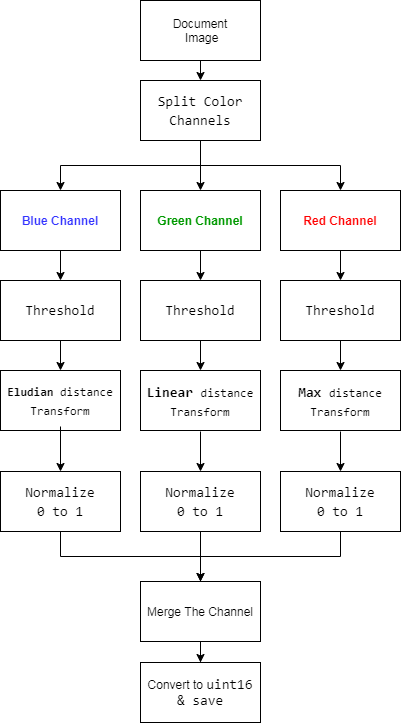

The diagram above was exported from draw.io. Its source (the exported page's mxGraphModel, read from the mxfile embedded in the PNG):
<mxGraphModel dx="868" dy="1501" grid="1" gridSize="10" guides="1" tooltips="1" connect="1" arrows="1" fold="1" page="1" pageScale="1" pageWidth="850" pageHeight="1100" math="0" shadow="0">
  <root>
    <mxCell id="0" />
    <mxCell id="1" parent="0" />
    <mxCell id="Ka-bSBakYTsZumYPECk9-22" value="&lt;div style=&quot;font-family: monospace , &amp;#34;consolas&amp;#34; , &amp;#34;courier new&amp;#34; , monospace ; font-size: 14px ; line-height: 19px&quot;&gt;&lt;div style=&quot;font-family: monospace , &amp;#34;consolas&amp;#34; , &amp;#34;courier new&amp;#34; , monospace ; line-height: 19px&quot;&gt;&lt;br&gt;&lt;/div&gt;&lt;/div&gt;" style="rounded=0;whiteSpace=wrap;html=1;" vertex="1" parent="1">
      <mxGeometry x="480" y="340" width="120" height="60" as="geometry" />
    </mxCell>
    <mxCell id="Ka-bSBakYTsZumYPECk9-20" value="&lt;div style=&quot;font-family: monospace , &amp;#34;consolas&amp;#34; , &amp;#34;courier new&amp;#34; , monospace ; font-size: 14px ; line-height: 19px&quot;&gt;&lt;div style=&quot;font-family: monospace , &amp;#34;consolas&amp;#34; , &amp;#34;courier new&amp;#34; , monospace ; line-height: 19px&quot;&gt;&lt;br&gt;&lt;/div&gt;&lt;/div&gt;" style="rounded=0;whiteSpace=wrap;html=1;" vertex="1" parent="1">
      <mxGeometry x="340" y="340" width="120" height="60" as="geometry" />
    </mxCell>
    <mxCell id="Ka-bSBakYTsZumYPECk9-14" value="&lt;div style=&quot;font-family: monospace , &amp;#34;consolas&amp;#34; , &amp;#34;courier new&amp;#34; , monospace ; font-size: 14px ; line-height: 19px&quot;&gt;&lt;div style=&quot;font-family: monospace , &amp;#34;consolas&amp;#34; , &amp;#34;courier new&amp;#34; , monospace ; line-height: 19px&quot;&gt;&lt;br&gt;&lt;/div&gt;&lt;/div&gt;" style="rounded=0;whiteSpace=wrap;html=1;" vertex="1" parent="1">
      <mxGeometry x="200" y="340" width="120" height="60" as="geometry" />
    </mxCell>
    <mxCell id="Ka-bSBakYTsZumYPECk9-18" value="&lt;div style=&quot;font-family: monospace , &amp;#34;consolas&amp;#34; , &amp;#34;courier new&amp;#34; , monospace ; line-height: 19px&quot;&gt;&lt;span style=&quot;font-family: monospace , &amp;#34;consolas&amp;#34; , &amp;#34;courier new&amp;#34; , monospace ; font-size: 14px&quot;&gt;&lt;b&gt;Max&lt;/b&gt;&amp;nbsp;&lt;/span&gt;distance&lt;/div&gt;&lt;div style=&quot;font-family: monospace , &amp;#34;consolas&amp;#34; , &amp;#34;courier new&amp;#34; , monospace ; line-height: 19px&quot;&gt;&lt;span&gt;Transform&lt;/span&gt;&lt;/div&gt;&lt;div style=&quot;font-family: monospace , &amp;#34;consolas&amp;#34; , &amp;#34;courier new&amp;#34; , monospace ; line-height: 19px&quot;&gt;&lt;br style=&quot;font-family: monospace , &amp;#34;consolas&amp;#34; , &amp;#34;courier new&amp;#34; , monospace ; font-size: 14px ; font-style: normal ; font-weight: 400 ; letter-spacing: normal ; text-indent: 0px ; text-transform: none ; word-spacing: 0px&quot;&gt;&lt;br&gt;&lt;br&gt;&lt;/div&gt;" style="text;whiteSpace=wrap;html=1;align=center;" vertex="1" parent="1">
      <mxGeometry x="485" y="346" width="110" height="50" as="geometry" />
    </mxCell>
    <mxCell id="Ka-bSBakYTsZumYPECk9-17" value="&lt;div style=&quot;font-family: monospace , &amp;#34;consolas&amp;#34; , &amp;#34;courier new&amp;#34; , monospace ; line-height: 19px&quot;&gt;&lt;span style=&quot;font-family: monospace , &amp;#34;consolas&amp;#34; , &amp;#34;courier new&amp;#34; , monospace ; font-size: 14px&quot;&gt;&lt;b&gt;Linear&amp;nbsp;&lt;/b&gt;&lt;/span&gt;&lt;span&gt;distance&lt;/span&gt;&lt;/div&gt;&lt;div style=&quot;font-family: monospace , &amp;#34;consolas&amp;#34; , &amp;#34;courier new&amp;#34; , monospace ; line-height: 19px&quot;&gt;&lt;span&gt;Transform&lt;/span&gt;&lt;/div&gt;&lt;div style=&quot;font-family: monospace , &amp;#34;consolas&amp;#34; , &amp;#34;courier new&amp;#34; , monospace ; line-height: 19px&quot;&gt;&lt;br style=&quot;font-family: monospace , &amp;#34;consolas&amp;#34; , &amp;#34;courier new&amp;#34; , monospace ; font-size: 14px ; font-style: normal ; font-weight: 400 ; letter-spacing: normal ; text-indent: 0px ; text-transform: none ; word-spacing: 0px&quot;&gt;&lt;br&gt;&lt;br&gt;&lt;/div&gt;" style="text;whiteSpace=wrap;html=1;align=center;" vertex="1" parent="1">
      <mxGeometry x="345" y="346" width="110" height="50" as="geometry" />
    </mxCell>
    <mxCell id="Ka-bSBakYTsZumYPECk9-45" style="edgeStyle=orthogonalEdgeStyle;rounded=0;orthogonalLoop=1;jettySize=auto;html=1;entryX=0.5;entryY=0;entryDx=0;entryDy=0;" edge="1" parent="1" source="Ka-bSBakYTsZumYPECk9-16" target="Ka-bSBakYTsZumYPECk9-23">
      <mxGeometry relative="1" as="geometry" />
    </mxCell>
    <mxCell id="Ka-bSBakYTsZumYPECk9-16" value="&lt;div style=&quot;font-family: monospace , &amp;#34;consolas&amp;#34; , &amp;#34;courier new&amp;#34; , monospace ; line-height: 19px&quot;&gt;&lt;span&gt;&lt;b&gt;Eludian&amp;nbsp;&lt;/b&gt;&lt;/span&gt;&lt;span&gt;distance&lt;/span&gt;&lt;/div&gt;&lt;div style=&quot;font-family: monospace , &amp;#34;consolas&amp;#34; , &amp;#34;courier new&amp;#34; , monospace ; line-height: 19px&quot;&gt;&lt;span&gt;Transform&lt;/span&gt;&lt;/div&gt;&lt;div style=&quot;font-family: monospace , &amp;#34;consolas&amp;#34; , &amp;#34;courier new&amp;#34; , monospace ; line-height: 19px&quot;&gt;&lt;br style=&quot;font-family: monospace , &amp;#34;consolas&amp;#34; , &amp;#34;courier new&amp;#34; , monospace ; font-size: 14px ; font-style: normal ; font-weight: 400 ; letter-spacing: normal ; text-indent: 0px ; text-transform: none ; word-spacing: 0px&quot;&gt;&lt;br&gt;&lt;br&gt;&lt;/div&gt;" style="text;whiteSpace=wrap;html=1;align=center;" vertex="1" parent="1">
      <mxGeometry x="205" y="346" width="110" height="50" as="geometry" />
    </mxCell>
    <mxCell id="Ka-bSBakYTsZumYPECk9-47" style="edgeStyle=orthogonalEdgeStyle;rounded=0;orthogonalLoop=1;jettySize=auto;html=1;exitX=0.5;exitY=1;exitDx=0;exitDy=0;entryX=0.5;entryY=0;entryDx=0;entryDy=0;" edge="1" parent="1" target="Ka-bSBakYTsZumYPECk9-25">
      <mxGeometry relative="1" as="geometry">
        <mxPoint x="540" y="401" as="sourcePoint" />
      </mxGeometry>
    </mxCell>
    <mxCell id="Ka-bSBakYTsZumYPECk9-46" style="edgeStyle=orthogonalEdgeStyle;rounded=0;orthogonalLoop=1;jettySize=auto;html=1;exitX=0.5;exitY=1;exitDx=0;exitDy=0;entryX=0.5;entryY=0;entryDx=0;entryDy=0;" edge="1" parent="1" target="Ka-bSBakYTsZumYPECk9-24">
      <mxGeometry relative="1" as="geometry">
        <mxPoint x="400" y="401" as="sourcePoint" />
      </mxGeometry>
    </mxCell>
    <mxCell id="Ka-bSBakYTsZumYPECk9-34" style="edgeStyle=orthogonalEdgeStyle;rounded=0;orthogonalLoop=1;jettySize=auto;html=1;exitX=0.5;exitY=1;exitDx=0;exitDy=0;entryX=0.5;entryY=0;entryDx=0;entryDy=0;" edge="1" parent="1" source="Ka-bSBakYTsZumYPECk9-1" target="Ka-bSBakYTsZumYPECk9-30">
      <mxGeometry relative="1" as="geometry" />
    </mxCell>
    <mxCell id="Ka-bSBakYTsZumYPECk9-1" value="Document&lt;br&gt;&amp;nbsp;Image" style="rounded=0;whiteSpace=wrap;html=1;" vertex="1" parent="1">
      <mxGeometry x="340" y="-30" width="120" height="60" as="geometry" />
    </mxCell>
    <mxCell id="Ka-bSBakYTsZumYPECk9-36" style="edgeStyle=orthogonalEdgeStyle;rounded=0;orthogonalLoop=1;jettySize=auto;html=1;exitX=0.5;exitY=1;exitDx=0;exitDy=0;" edge="1" parent="1" source="Ka-bSBakYTsZumYPECk9-3" target="Ka-bSBakYTsZumYPECk9-11">
      <mxGeometry relative="1" as="geometry" />
    </mxCell>
    <mxCell id="Ka-bSBakYTsZumYPECk9-3" value="&lt;font color=&quot;#3333ff&quot;&gt;&lt;b&gt;Blue Channel&lt;/b&gt;&lt;/font&gt;" style="rounded=0;whiteSpace=wrap;html=1;" vertex="1" parent="1">
      <mxGeometry x="200" y="160" width="120" height="60" as="geometry" />
    </mxCell>
    <mxCell id="Ka-bSBakYTsZumYPECk9-37" style="edgeStyle=orthogonalEdgeStyle;rounded=0;orthogonalLoop=1;jettySize=auto;html=1;exitX=0.5;exitY=1;exitDx=0;exitDy=0;" edge="1" parent="1" source="Ka-bSBakYTsZumYPECk9-4" target="Ka-bSBakYTsZumYPECk9-12">
      <mxGeometry relative="1" as="geometry" />
    </mxCell>
    <mxCell id="Ka-bSBakYTsZumYPECk9-4" value="&lt;span&gt;&lt;font color=&quot;#009900&quot;&gt;&lt;b&gt;Green Channel&lt;/b&gt;&lt;/font&gt;&lt;/span&gt;" style="rounded=0;whiteSpace=wrap;html=1;" vertex="1" parent="1">
      <mxGeometry x="340" y="160" width="120" height="60" as="geometry" />
    </mxCell>
    <mxCell id="Ka-bSBakYTsZumYPECk9-38" style="edgeStyle=orthogonalEdgeStyle;rounded=0;orthogonalLoop=1;jettySize=auto;html=1;exitX=0.5;exitY=1;exitDx=0;exitDy=0;" edge="1" parent="1" source="Ka-bSBakYTsZumYPECk9-5" target="Ka-bSBakYTsZumYPECk9-13">
      <mxGeometry relative="1" as="geometry" />
    </mxCell>
    <mxCell id="Ka-bSBakYTsZumYPECk9-5" value="&lt;span&gt;&lt;font color=&quot;#ff0000&quot;&gt;&lt;b&gt;Red Channel&lt;/b&gt;&lt;/font&gt;&lt;/span&gt;" style="rounded=0;whiteSpace=wrap;html=1;" vertex="1" parent="1">
      <mxGeometry x="480" y="160" width="120" height="60" as="geometry" />
    </mxCell>
    <mxCell id="Ka-bSBakYTsZumYPECk9-39" style="edgeStyle=orthogonalEdgeStyle;rounded=0;orthogonalLoop=1;jettySize=auto;html=1;exitX=0.5;exitY=1;exitDx=0;exitDy=0;entryX=0.5;entryY=-0.12;entryDx=0;entryDy=0;entryPerimeter=0;" edge="1" parent="1" source="Ka-bSBakYTsZumYPECk9-11" target="Ka-bSBakYTsZumYPECk9-16">
      <mxGeometry relative="1" as="geometry" />
    </mxCell>
    <mxCell id="Ka-bSBakYTsZumYPECk9-11" value="&lt;div style=&quot;font-family: monospace , &amp;#34;consolas&amp;#34; , &amp;#34;courier new&amp;#34; , monospace ; font-size: 14px ; line-height: 19px&quot;&gt;Threshold&lt;/div&gt;" style="rounded=0;whiteSpace=wrap;html=1;" vertex="1" parent="1">
      <mxGeometry x="200" y="250" width="120" height="60" as="geometry" />
    </mxCell>
    <mxCell id="Ka-bSBakYTsZumYPECk9-40" style="edgeStyle=orthogonalEdgeStyle;rounded=0;orthogonalLoop=1;jettySize=auto;html=1;exitX=0.5;exitY=1;exitDx=0;exitDy=0;entryX=0.5;entryY=0;entryDx=0;entryDy=0;" edge="1" parent="1" source="Ka-bSBakYTsZumYPECk9-12" target="Ka-bSBakYTsZumYPECk9-20">
      <mxGeometry relative="1" as="geometry" />
    </mxCell>
    <mxCell id="Ka-bSBakYTsZumYPECk9-12" value="&lt;div style=&quot;font-family: monospace , &amp;#34;consolas&amp;#34; , &amp;#34;courier new&amp;#34; , monospace ; font-size: 14px ; line-height: 19px&quot;&gt;Threshold&lt;/div&gt;" style="rounded=0;whiteSpace=wrap;html=1;" vertex="1" parent="1">
      <mxGeometry x="340" y="250" width="120" height="60" as="geometry" />
    </mxCell>
    <mxCell id="Ka-bSBakYTsZumYPECk9-41" style="edgeStyle=orthogonalEdgeStyle;rounded=0;orthogonalLoop=1;jettySize=auto;html=1;exitX=0.5;exitY=1;exitDx=0;exitDy=0;" edge="1" parent="1" source="Ka-bSBakYTsZumYPECk9-13">
      <mxGeometry relative="1" as="geometry">
        <mxPoint x="540" y="340" as="targetPoint" />
      </mxGeometry>
    </mxCell>
    <mxCell id="Ka-bSBakYTsZumYPECk9-13" value="&lt;div style=&quot;font-family: monospace , &amp;#34;consolas&amp;#34; , &amp;#34;courier new&amp;#34; , monospace ; font-size: 14px ; line-height: 19px&quot;&gt;Threshold&lt;/div&gt;" style="rounded=0;whiteSpace=wrap;html=1;" vertex="1" parent="1">
      <mxGeometry x="480" y="250" width="120" height="60" as="geometry" />
    </mxCell>
    <mxCell id="Ka-bSBakYTsZumYPECk9-27" style="edgeStyle=orthogonalEdgeStyle;rounded=0;orthogonalLoop=1;jettySize=auto;html=1;exitX=0.5;exitY=1;exitDx=0;exitDy=0;entryX=0.5;entryY=0;entryDx=0;entryDy=0;" edge="1" parent="1" source="Ka-bSBakYTsZumYPECk9-23" target="Ka-bSBakYTsZumYPECk9-26">
      <mxGeometry relative="1" as="geometry" />
    </mxCell>
    <mxCell id="Ka-bSBakYTsZumYPECk9-23" value="&lt;div style=&quot;font-family: monospace , &amp;#34;consolas&amp;#34; , &amp;#34;courier new&amp;#34; , monospace ; font-size: 14px ; line-height: 19px&quot;&gt;Normalize&lt;/div&gt;&lt;div style=&quot;font-family: monospace , &amp;#34;consolas&amp;#34; , &amp;#34;courier new&amp;#34; , monospace ; font-size: 14px ; line-height: 19px&quot;&gt;0 to 1&lt;/div&gt;" style="rounded=0;whiteSpace=wrap;html=1;" vertex="1" parent="1">
      <mxGeometry x="200" y="441" width="120" height="60" as="geometry" />
    </mxCell>
    <mxCell id="Ka-bSBakYTsZumYPECk9-28" style="edgeStyle=orthogonalEdgeStyle;rounded=0;orthogonalLoop=1;jettySize=auto;html=1;exitX=0.5;exitY=1;exitDx=0;exitDy=0;" edge="1" parent="1" source="Ka-bSBakYTsZumYPECk9-24">
      <mxGeometry relative="1" as="geometry">
        <mxPoint x="400" y="581" as="targetPoint" />
      </mxGeometry>
    </mxCell>
    <mxCell id="Ka-bSBakYTsZumYPECk9-24" value="&lt;div style=&quot;font-family: monospace , &amp;#34;consolas&amp;#34; , &amp;#34;courier new&amp;#34; , monospace ; font-size: 14px ; line-height: 19px&quot;&gt;Normalize&lt;/div&gt;&lt;div style=&quot;font-family: monospace , &amp;#34;consolas&amp;#34; , &amp;#34;courier new&amp;#34; , monospace ; font-size: 14px ; line-height: 19px&quot;&gt;0 to 1&lt;/div&gt;" style="rounded=0;whiteSpace=wrap;html=1;" vertex="1" parent="1">
      <mxGeometry x="340" y="441" width="120" height="60" as="geometry" />
    </mxCell>
    <mxCell id="Ka-bSBakYTsZumYPECk9-29" style="edgeStyle=orthogonalEdgeStyle;rounded=0;orthogonalLoop=1;jettySize=auto;html=1;exitX=0.5;exitY=1;exitDx=0;exitDy=0;entryX=0.5;entryY=0;entryDx=0;entryDy=0;" edge="1" parent="1" source="Ka-bSBakYTsZumYPECk9-25" target="Ka-bSBakYTsZumYPECk9-26">
      <mxGeometry relative="1" as="geometry">
        <mxPoint x="580" y="571" as="targetPoint" />
      </mxGeometry>
    </mxCell>
    <mxCell id="Ka-bSBakYTsZumYPECk9-25" value="&lt;div style=&quot;font-family: monospace , &amp;#34;consolas&amp;#34; , &amp;#34;courier new&amp;#34; , monospace ; font-size: 14px ; line-height: 19px&quot;&gt;Normalize&lt;/div&gt;&lt;div style=&quot;font-family: monospace , &amp;#34;consolas&amp;#34; , &amp;#34;courier new&amp;#34; , monospace ; font-size: 14px ; line-height: 19px&quot;&gt;0 to 1&lt;/div&gt;" style="rounded=0;whiteSpace=wrap;html=1;" vertex="1" parent="1">
      <mxGeometry x="480" y="441" width="120" height="60" as="geometry" />
    </mxCell>
    <mxCell id="Ka-bSBakYTsZumYPECk9-48" style="edgeStyle=orthogonalEdgeStyle;rounded=0;orthogonalLoop=1;jettySize=auto;html=1;exitX=0.5;exitY=1;exitDx=0;exitDy=0;" edge="1" parent="1" source="Ka-bSBakYTsZumYPECk9-26" target="Ka-bSBakYTsZumYPECk9-49">
      <mxGeometry relative="1" as="geometry">
        <mxPoint x="400" y="681" as="targetPoint" />
      </mxGeometry>
    </mxCell>
    <mxCell id="Ka-bSBakYTsZumYPECk9-26" value="Merge The Channel" style="rounded=0;whiteSpace=wrap;html=1;" vertex="1" parent="1">
      <mxGeometry x="340" y="551" width="120" height="60" as="geometry" />
    </mxCell>
    <mxCell id="Ka-bSBakYTsZumYPECk9-31" style="edgeStyle=orthogonalEdgeStyle;rounded=0;orthogonalLoop=1;jettySize=auto;html=1;exitX=0.5;exitY=1;exitDx=0;exitDy=0;entryX=0.5;entryY=0;entryDx=0;entryDy=0;" edge="1" parent="1" source="Ka-bSBakYTsZumYPECk9-30" target="Ka-bSBakYTsZumYPECk9-3">
      <mxGeometry relative="1" as="geometry" />
    </mxCell>
    <mxCell id="Ka-bSBakYTsZumYPECk9-32" style="edgeStyle=orthogonalEdgeStyle;rounded=0;orthogonalLoop=1;jettySize=auto;html=1;exitX=0.5;exitY=1;exitDx=0;exitDy=0;" edge="1" parent="1" source="Ka-bSBakYTsZumYPECk9-30" target="Ka-bSBakYTsZumYPECk9-4">
      <mxGeometry relative="1" as="geometry" />
    </mxCell>
    <mxCell id="Ka-bSBakYTsZumYPECk9-33" style="edgeStyle=orthogonalEdgeStyle;rounded=0;orthogonalLoop=1;jettySize=auto;html=1;exitX=0.5;exitY=1;exitDx=0;exitDy=0;" edge="1" parent="1" source="Ka-bSBakYTsZumYPECk9-30" target="Ka-bSBakYTsZumYPECk9-5">
      <mxGeometry relative="1" as="geometry" />
    </mxCell>
    <mxCell id="Ka-bSBakYTsZumYPECk9-30" value="&lt;div style=&quot;font-family: monospace , &amp;#34;consolas&amp;#34; , &amp;#34;courier new&amp;#34; , monospace ; font-size: 14px ; line-height: 19px&quot;&gt;Split Color Channels&lt;/div&gt;" style="rounded=0;whiteSpace=wrap;html=1;" vertex="1" parent="1">
      <mxGeometry x="340" y="50" width="120" height="60" as="geometry" />
    </mxCell>
    <mxCell id="Ka-bSBakYTsZumYPECk9-49" value="Convert to&amp;nbsp;&lt;span style=&quot;font-family: monospace , &amp;#34;consolas&amp;#34; , &amp;#34;courier new&amp;#34; , monospace ; font-size: 14px&quot;&gt;uint16&lt;br&gt;&amp;amp; save&lt;br&gt;&lt;/span&gt;" style="rounded=0;whiteSpace=wrap;html=1;" vertex="1" parent="1">
      <mxGeometry x="340" y="632" width="120" height="60" as="geometry" />
    </mxCell>
  </root>
</mxGraphModel>